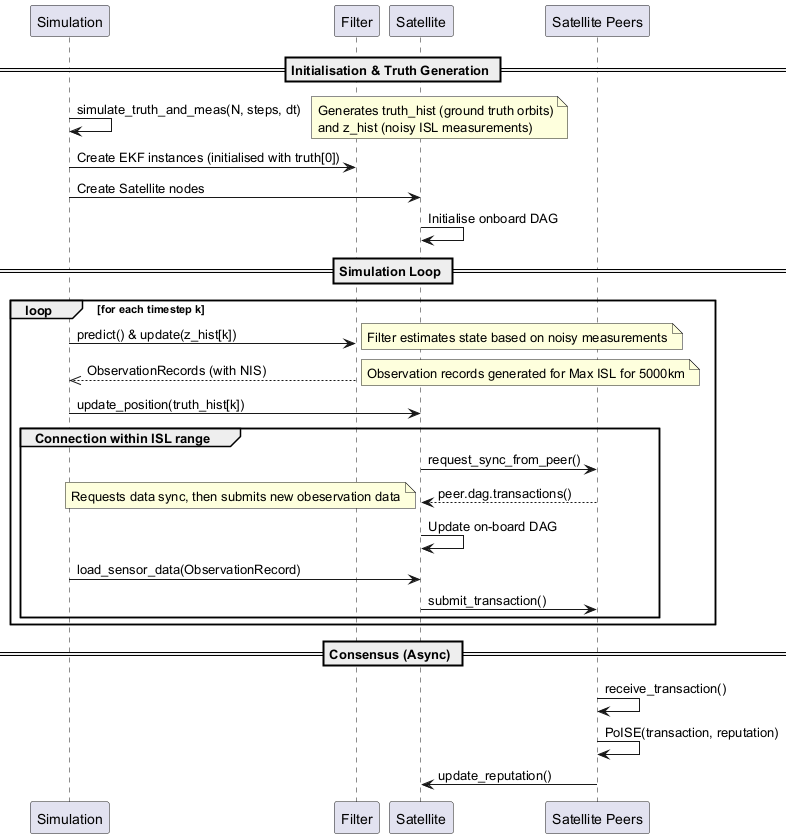

The diagram above was rendered by PlantUML. Its source (embedded in the PNG):
@startuml

participant "Simulation" as sim
participant "Filter" as filter
participant "Satellite" as sat
participant "Satellite Peers" as peers

== Initialisation & Truth Generation ==
sim -> sim: simulate_truth_and_meas(N, steps, dt)
note right
  Generates truth_hist (ground truth orbits)
  and z_hist (noisy ISL measurements)
end note

sim -> filter: Create EKF instances (initialised with truth[0])
sim -> sat: Create Satellite nodes
sat -> sat: Initialise onboard DAG

== Simulation Loop ==
/'
The simulation generates all possible observation records for a
maximum possible ISL range set at 5000km. This way, the ISL range
I want to test PoISE against can be set dynamically (up to the
5000km maximum), but also physically impossible observations
(such as 2 satellites at opposite sides of the earth seeing each
other) are not created as this wastes computational effort.
This is sufficient and efficient for research and testing.
'/

loop for each timestep k
    sim -> filter: predict() & update(z_hist[k])
    note right: Filter estimates state based on noisy measurements
    filter -->> sim: ObservationRecords (with NIS)
    note right: Observation records generated for Max ISL for 5000km

    sim -> sat: update_position(truth_hist[k])

    group Connection within ISL range
        sat -> peers: request_sync_from_peer()
        peers --> sat: peer.dag.transactions()
        note left: Requests data sync, then submits new obeservation data
        sat -> sat: Update on-board DAG

        sim -> sat: load_sensor_data(ObservationRecord)
        sat -> peers: submit_transaction()
    end
end

== Consensus (Async) ==
peers -> peers: receive_transaction()
peers -> peers: PoISE(transaction, reputation)
peers -> sat: update_reputation()

@enduml